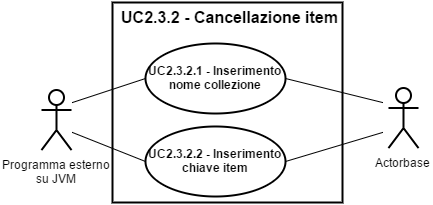

The diagram above was exported from draw.io. Its source (the exported page's mxGraphModel, read from the mxfile embedded in the PNG):
<mxGraphModel dx="3086" dy="1995" grid="1" gridSize="10" guides="1" tooltips="1" connect="1" arrows="1" fold="1" page="1" pageScale="1" pageWidth="826" pageHeight="1169" background="#ffffff" math="0">
  <root>
    <mxCell id="0" />
    <mxCell id="1" parent="0" />
    <mxCell id="2" value="" style="html=1;strokeWidth=2;fillColor=none;" vertex="1" parent="1">
      <mxGeometry x="-1155" y="1316" width="230" height="200" as="geometry" />
    </mxCell>
    <mxCell id="3" value="&lt;b&gt;UC&lt;/b&gt;&lt;span&gt;&lt;b&gt;2.3&lt;/b&gt;&lt;/span&gt;&lt;b&gt;.2.1 - Inserimento nome collezione&lt;/b&gt;" style="ellipse;whiteSpace=wrap;html=1;strokeWidth=2;fillColor=none;" vertex="1" parent="1">
      <mxGeometry x="-1122" y="1356.6097560975609" width="140" height="70" as="geometry" />
    </mxCell>
    <mxCell id="4" value="&lt;b&gt;UC&lt;/b&gt;&lt;b&gt;2.3&lt;/b&gt;&lt;b&gt;.2.2 - Inserimento chiave item&lt;/b&gt;" style="ellipse;whiteSpace=wrap;html=1;strokeWidth=2;fillColor=none;" vertex="1" parent="1">
      <mxGeometry x="-1122" y="1439.6097560975609" width="140" height="70" as="geometry" />
    </mxCell>
    <mxCell id="5" value="&lt;span&gt;Programma esterno&lt;/span&gt;&lt;div&gt;su JVM&lt;/div&gt;" style="shape=umlActor;verticalLabelPosition=bottom;labelBackgroundColor=#ffffff;verticalAlign=top;html=1;shadow=0;glass=0;strokeWidth=2;fillColor=none;" vertex="1" parent="1">
      <mxGeometry x="-1226" y="1403.6097560975609" width="30" height="60" as="geometry" />
    </mxCell>
    <mxCell id="6" value="" style="endArrow=none;html=1;entryX=0;entryY=0.5;" edge="1" target="3" parent="1">
      <mxGeometry x="-1238" y="1390.6097560975609" width="50" height="50" as="geometry">
        <mxPoint x="-1195" y="1416" as="sourcePoint" />
        <mxPoint x="-1183" y="1390.6097560975609" as="targetPoint" />
      </mxGeometry>
    </mxCell>
    <mxCell id="7" value="" style="endArrow=none;html=1;exitX=0;exitY=0.5;" edge="1" source="4" parent="1">
      <mxGeometry x="-1218" y="1497.6097560975609" width="50" height="50" as="geometry">
        <mxPoint x="-1163" y="1531.6097560975609" as="sourcePoint" />
        <mxPoint x="-1195" y="1446" as="targetPoint" />
      </mxGeometry>
    </mxCell>
    <mxCell id="8" style="edgeStyle=orthogonalEdgeStyle;rounded=0;html=1;exitX=1;exitY=0.3333333333333333;exitPerimeter=0;entryX=1;entryY=0.3333333333333333;entryPerimeter=0;jettySize=auto;orthogonalLoop=1;" edge="1" source="5" target="5" parent="1">
      <mxGeometry x="-1228" y="1474.6097560975609" as="geometry" />
    </mxCell>
    <mxCell id="9" value="Actorbase" style="shape=umlActor;verticalLabelPosition=bottom;labelBackgroundColor=#ffffff;verticalAlign=top;html=1;shadow=0;glass=0;strokeWidth=2;fillColor=none;" vertex="1" parent="1">
      <mxGeometry x="-879" y="1401.6097560975609" width="30" height="60" as="geometry" />
    </mxCell>
    <mxCell id="10" style="edgeStyle=orthogonalEdgeStyle;rounded=0;html=1;exitX=0.5;exitY=0.5;exitPerimeter=0;entryX=0.5;entryY=0.5;entryPerimeter=0;jettySize=auto;orthogonalLoop=1;" edge="1" source="9" target="9" parent="1">
      <mxGeometry x="-347.9397590361441" y="1707.7061416397296" as="geometry" />
    </mxCell>
    <mxCell id="11" value="" style="endArrow=none;html=1;strokeWidth=1;exitX=1;exitY=0.5;" edge="1" source="3" parent="1">
      <mxGeometry x="-652.7590361445782" y="1447.04349103732" width="50" height="50" as="geometry">
        <mxPoint x="-833" y="1610.6097560975609" as="sourcePoint" />
        <mxPoint x="-885" y="1416" as="targetPoint" />
      </mxGeometry>
    </mxCell>
    <mxCell id="12" style="edgeStyle=orthogonalEdgeStyle;rounded=0;html=1;exitX=0.5;exitY=1;entryX=0.5;entryY=1;jettySize=auto;orthogonalLoop=1;" edge="1" source="3" target="3" parent="1">
      <mxGeometry x="-1118.878048780488" y="1427.7073170731705" as="geometry" />
    </mxCell>
    <mxCell id="13" value="&lt;font style=&quot;font-size: 16px&quot;&gt;UC2.3.2 - Cancellazione item&lt;/font&gt;" style="text;html=1;strokeColor=none;fillColor=none;align=center;verticalAlign=middle;whiteSpace=wrap;overflow=hidden;fontStyle=1" vertex="1" parent="1">
      <mxGeometry x="-1149" y="1314.6097560975609" width="222" height="32" as="geometry" />
    </mxCell>
    <mxCell id="14" value="" style="endArrow=none;html=1;entryX=1;entryY=0.5;" edge="1" target="4" parent="1">
      <mxGeometry x="-982" y="1446" width="50" height="50" as="geometry">
        <mxPoint x="-885" y="1446" as="sourcePoint" />
        <mxPoint x="-1415" y="1166" as="targetPoint" />
      </mxGeometry>
    </mxCell>
  </root>
</mxGraphModel>